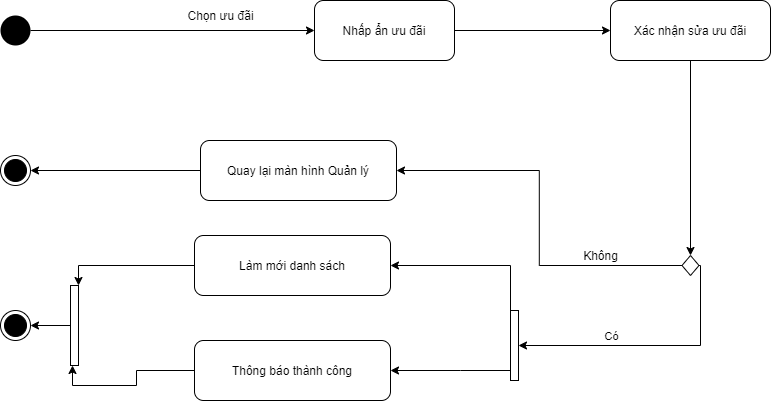

The diagram above was exported from draw.io. Its source (the exported page's mxGraphModel, read from the mxfile embedded in the PNG):
<mxGraphModel dx="1865" dy="491" grid="1" gridSize="10" guides="1" tooltips="1" connect="1" arrows="1" fold="1" page="1" pageScale="1" pageWidth="827" pageHeight="1169" math="0" shadow="0">
  <root>
    <mxCell id="JiKKwZj6ETGlGlrEkxXN-0" />
    <mxCell id="JiKKwZj6ETGlGlrEkxXN-1" parent="JiKKwZj6ETGlGlrEkxXN-0" />
    <mxCell id="JiKKwZj6ETGlGlrEkxXN-2" style="edgeStyle=orthogonalEdgeStyle;rounded=0;orthogonalLoop=1;jettySize=auto;html=1;entryX=0;entryY=0.5;entryDx=0;entryDy=0;exitX=1;exitY=0.5;exitDx=0;exitDy=0;" edge="1" parent="JiKKwZj6ETGlGlrEkxXN-1" source="JiKKwZj6ETGlGlrEkxXN-32" target="JiKKwZj6ETGlGlrEkxXN-24">
      <mxGeometry relative="1" as="geometry">
        <mxPoint x="486" y="85" as="sourcePoint" />
      </mxGeometry>
    </mxCell>
    <mxCell id="JiKKwZj6ETGlGlrEkxXN-6" style="edgeStyle=orthogonalEdgeStyle;rounded=0;orthogonalLoop=1;jettySize=auto;html=1;entryX=1;entryY=0.5;entryDx=0;entryDy=0;" edge="1" parent="JiKKwZj6ETGlGlrEkxXN-1" source="JiKKwZj6ETGlGlrEkxXN-7" target="JiKKwZj6ETGlGlrEkxXN-16">
      <mxGeometry relative="1" as="geometry" />
    </mxCell>
    <mxCell id="JiKKwZj6ETGlGlrEkxXN-7" value="Quay lại màn hình Quản lý" style="rounded=1;whiteSpace=wrap;html=1;" vertex="1" parent="JiKKwZj6ETGlGlrEkxXN-1">
      <mxGeometry x="160" y="195" width="196" height="60" as="geometry" />
    </mxCell>
    <mxCell id="JiKKwZj6ETGlGlrEkxXN-10" style="edgeStyle=orthogonalEdgeStyle;rounded=0;orthogonalLoop=1;jettySize=auto;html=1;entryX=1;entryY=0;entryDx=0;entryDy=0;" edge="1" parent="JiKKwZj6ETGlGlrEkxXN-1" source="JiKKwZj6ETGlGlrEkxXN-11" target="JiKKwZj6ETGlGlrEkxXN-40">
      <mxGeometry relative="1" as="geometry" />
    </mxCell>
    <mxCell id="JiKKwZj6ETGlGlrEkxXN-11" value="Làm mới danh sách" style="rounded=1;whiteSpace=wrap;html=1;" vertex="1" parent="JiKKwZj6ETGlGlrEkxXN-1">
      <mxGeometry x="154" y="290" width="196" height="60" as="geometry" />
    </mxCell>
    <mxCell id="JiKKwZj6ETGlGlrEkxXN-14" style="edgeStyle=orthogonalEdgeStyle;rounded=0;orthogonalLoop=1;jettySize=auto;html=1;entryX=0.25;entryY=1;entryDx=0;entryDy=0;" edge="1" parent="JiKKwZj6ETGlGlrEkxXN-1" source="JiKKwZj6ETGlGlrEkxXN-15" target="JiKKwZj6ETGlGlrEkxXN-40">
      <mxGeometry relative="1" as="geometry" />
    </mxCell>
    <mxCell id="JiKKwZj6ETGlGlrEkxXN-15" value="Thông báo thành công" style="rounded=1;whiteSpace=wrap;html=1;" vertex="1" parent="JiKKwZj6ETGlGlrEkxXN-1">
      <mxGeometry x="154" y="395" width="196" height="60" as="geometry" />
    </mxCell>
    <mxCell id="JiKKwZj6ETGlGlrEkxXN-16" value="" style="ellipse;html=1;shape=endState;fillColor=#000000;strokeColor=#000000;" vertex="1" parent="JiKKwZj6ETGlGlrEkxXN-1">
      <mxGeometry x="-40" y="210" width="30" height="30" as="geometry" />
    </mxCell>
    <mxCell id="JiKKwZj6ETGlGlrEkxXN-17" style="edgeStyle=orthogonalEdgeStyle;rounded=0;orthogonalLoop=1;jettySize=auto;html=1;entryX=0;entryY=0.5;entryDx=0;entryDy=0;" edge="1" parent="JiKKwZj6ETGlGlrEkxXN-1" source="JiKKwZj6ETGlGlrEkxXN-18" target="JiKKwZj6ETGlGlrEkxXN-32">
      <mxGeometry relative="1" as="geometry">
        <mxPoint x="80" y="85" as="targetPoint" />
      </mxGeometry>
    </mxCell>
    <mxCell id="JiKKwZj6ETGlGlrEkxXN-18" value="" style="ellipse;fillColor=#000000;strokeColor=none;" vertex="1" parent="JiKKwZj6ETGlGlrEkxXN-1">
      <mxGeometry x="-40" y="70" width="30" height="30" as="geometry" />
    </mxCell>
    <mxCell id="JiKKwZj6ETGlGlrEkxXN-19" style="edgeStyle=orthogonalEdgeStyle;rounded=0;orthogonalLoop=1;jettySize=auto;html=1;entryX=1;entryY=0.5;entryDx=0;entryDy=0;" edge="1" parent="JiKKwZj6ETGlGlrEkxXN-1" source="JiKKwZj6ETGlGlrEkxXN-22" target="JiKKwZj6ETGlGlrEkxXN-7">
      <mxGeometry relative="1" as="geometry">
        <mxPoint x="490" y="200" as="targetPoint" />
      </mxGeometry>
    </mxCell>
    <mxCell id="JiKKwZj6ETGlGlrEkxXN-20" style="edgeStyle=orthogonalEdgeStyle;rounded=0;orthogonalLoop=1;jettySize=auto;html=1;entryX=1;entryY=0.5;entryDx=0;entryDy=0;" edge="1" parent="JiKKwZj6ETGlGlrEkxXN-1" source="JiKKwZj6ETGlGlrEkxXN-22" target="JiKKwZj6ETGlGlrEkxXN-30">
      <mxGeometry relative="1" as="geometry">
        <Array as="points">
          <mxPoint x="660" y="320" />
          <mxPoint x="660" y="400" />
        </Array>
      </mxGeometry>
    </mxCell>
    <mxCell id="JiKKwZj6ETGlGlrEkxXN-21" value="Có" style="edgeLabel;html=1;align=center;verticalAlign=middle;resizable=0;points=[];" vertex="1" connectable="0" parent="JiKKwZj6ETGlGlrEkxXN-20">
      <mxGeometry x="0.1211" y="-4" relative="1" as="geometry">
        <mxPoint x="-23.5" y="-6" as="offset" />
      </mxGeometry>
    </mxCell>
    <mxCell id="JiKKwZj6ETGlGlrEkxXN-22" value="" style="rhombus;whiteSpace=wrap;html=1;" vertex="1" parent="JiKKwZj6ETGlGlrEkxXN-1">
      <mxGeometry x="641.5" y="310" width="17" height="20" as="geometry" />
    </mxCell>
    <mxCell id="JiKKwZj6ETGlGlrEkxXN-23" style="edgeStyle=orthogonalEdgeStyle;rounded=0;orthogonalLoop=1;jettySize=auto;html=1;entryX=0.5;entryY=0;entryDx=0;entryDy=0;" edge="1" parent="JiKKwZj6ETGlGlrEkxXN-1" source="JiKKwZj6ETGlGlrEkxXN-24" target="JiKKwZj6ETGlGlrEkxXN-22">
      <mxGeometry relative="1" as="geometry">
        <mxPoint x="650" y="175" as="targetPoint" />
      </mxGeometry>
    </mxCell>
    <mxCell id="JiKKwZj6ETGlGlrEkxXN-24" value="Xác nhận sửa ưu đãi" style="rounded=1;whiteSpace=wrap;html=1;" vertex="1" parent="JiKKwZj6ETGlGlrEkxXN-1">
      <mxGeometry x="570" y="55" width="160" height="60" as="geometry" />
    </mxCell>
    <mxCell id="JiKKwZj6ETGlGlrEkxXN-25" value="Không" style="text;html=1;align=center;verticalAlign=middle;resizable=0;points=[];autosize=1;" vertex="1" parent="JiKKwZj6ETGlGlrEkxXN-1">
      <mxGeometry x="535" y="300" width="50" height="20" as="geometry" />
    </mxCell>
    <mxCell id="JiKKwZj6ETGlGlrEkxXN-28" style="edgeStyle=orthogonalEdgeStyle;rounded=0;orthogonalLoop=1;jettySize=auto;html=1;entryX=1;entryY=0.5;entryDx=0;entryDy=0;" edge="1" parent="JiKKwZj6ETGlGlrEkxXN-1" source="JiKKwZj6ETGlGlrEkxXN-30" target="JiKKwZj6ETGlGlrEkxXN-11">
      <mxGeometry relative="1" as="geometry">
        <Array as="points">
          <mxPoint x="470" y="320" />
        </Array>
      </mxGeometry>
    </mxCell>
    <mxCell id="JiKKwZj6ETGlGlrEkxXN-29" style="edgeStyle=orthogonalEdgeStyle;rounded=0;orthogonalLoop=1;jettySize=auto;html=1;entryX=1;entryY=0.5;entryDx=0;entryDy=0;" edge="1" parent="JiKKwZj6ETGlGlrEkxXN-1" source="JiKKwZj6ETGlGlrEkxXN-30" target="JiKKwZj6ETGlGlrEkxXN-15">
      <mxGeometry relative="1" as="geometry">
        <Array as="points">
          <mxPoint x="420" y="425" />
          <mxPoint x="420" y="425" />
        </Array>
      </mxGeometry>
    </mxCell>
    <mxCell id="JiKKwZj6ETGlGlrEkxXN-30" value="" style="rounded=0;whiteSpace=wrap;html=1;" vertex="1" parent="JiKKwZj6ETGlGlrEkxXN-1">
      <mxGeometry x="470" y="365" width="8" height="70" as="geometry" />
    </mxCell>
    <mxCell id="JiKKwZj6ETGlGlrEkxXN-32" value="Nhấp ẩn ưu đãi" style="rounded=1;whiteSpace=wrap;html=1;" vertex="1" parent="JiKKwZj6ETGlGlrEkxXN-1">
      <mxGeometry x="274" y="55" width="140" height="60" as="geometry" />
    </mxCell>
    <mxCell id="JiKKwZj6ETGlGlrEkxXN-33" value="Chọn ưu đãi" style="text;html=1;align=center;verticalAlign=middle;resizable=0;points=[];autosize=1;" vertex="1" parent="JiKKwZj6ETGlGlrEkxXN-1">
      <mxGeometry x="140" y="60" width="80" height="20" as="geometry" />
    </mxCell>
    <mxCell id="JiKKwZj6ETGlGlrEkxXN-39" style="edgeStyle=orthogonalEdgeStyle;rounded=0;orthogonalLoop=1;jettySize=auto;html=1;" edge="1" parent="JiKKwZj6ETGlGlrEkxXN-1" source="JiKKwZj6ETGlGlrEkxXN-40" target="JiKKwZj6ETGlGlrEkxXN-41">
      <mxGeometry relative="1" as="geometry" />
    </mxCell>
    <mxCell id="JiKKwZj6ETGlGlrEkxXN-40" value="" style="rounded=0;whiteSpace=wrap;html=1;" vertex="1" parent="JiKKwZj6ETGlGlrEkxXN-1">
      <mxGeometry x="30" y="340" width="8" height="80" as="geometry" />
    </mxCell>
    <mxCell id="JiKKwZj6ETGlGlrEkxXN-41" value="" style="ellipse;html=1;shape=endState;fillColor=#000000;strokeColor=#000000;" vertex="1" parent="JiKKwZj6ETGlGlrEkxXN-1">
      <mxGeometry x="-40" y="365" width="30" height="30" as="geometry" />
    </mxCell>
  </root>
</mxGraphModel>